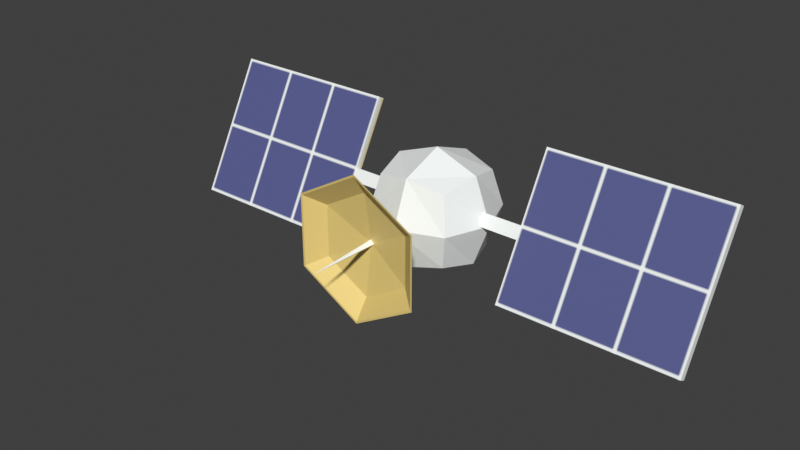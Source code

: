 # Source: SatelliteUVEditTextured.blend  (saved by Blender 2.82.7; exported with 4.5.12 LTS)
import bpy
from mathutils import Matrix  # noqa: F401  (used for matrix-valued properties, if any)

bpy.ops.wm.read_factory_settings(use_empty=True)
scene = bpy.context.scene
scene.name = 'Scene'

# ---- collections
col_collection = bpy.data.collections.new('Collection'); scene.collection.children.link(col_collection)

# ---- images (referenced by path relative to the original .blend; pixels are not part of the script)
import os
ASSET_DIR = os.environ.get("B2B_ASSET_DIR", "")  # directory of the original .blend (textures are referenced by path, not embedded)
HERE = os.path.dirname(os.path.abspath(__file__))  # packed textures are extracted next to this script under _unpacked/

def load_image(name, relpath, width, height, colorspace="sRGB"):
    """Load a texture the original file referenced (path relative to the .blend, or extracted next to this script)."""
    p = next((c for c in (os.path.join(HERE, relpath), os.path.join(ASSET_DIR, relpath)) if relpath and os.path.exists(c)), "")
    if p:
        img = bpy.data.images.load(p, check_existing=True)
        img.name = name
    else:  # same state as the original file: an image datablock whose file is absent (Cycles renders it pink)
        img = bpy.data.images.new(name, width, height)
        img.source = "FILE"
        img.filepath = "//" + (relpath or name)
    img.colorspace_settings.name = colorspace
    return img
img_test = load_image('test', '_unpacked/Satellite.5c65e04b.png', 1024, 1024, 'sRGB')

# ---- materials (node trees are filled in below, after node groups)
mat_material = bpy.data.materials.new('Material')
mat_material.use_transparent_shadow = False

# ---- material node trees
mat_material.use_nodes = True; mat_material.node_tree.nodes.clear()
_N = mat_material.node_tree.nodes; _L = mat_material.node_tree.links
n0 = _N.new('ShaderNodeOutputMaterial'); n0.name = 'Material Output'; n0.location = (300, 300)
n1 = _N.new('ShaderNodeBsdfPrincipled'); n1.name = 'Principled BSDF'; n1.location = (10, 300)
n1.distribution = 'GGX'
n1.subsurface_method = 'BURLEY'
n1.inputs[3].default_value = 1.45
n1.inputs[27].default_value = (0.0, 0.0, 0.0, 1.0)
n1.inputs[28].default_value = 1.0
n2 = _N.new('ShaderNodeTexImage'); n2.name = 'Image Texture'; n2.location = (-280, 260)
n2.image = img_test
_L.new(n1.outputs[0], n0.inputs[0])
_L.new(n2.outputs[0], n1.inputs[0])
n0.is_active_output = True

# ---- world
world_world = bpy.data.worlds.new('World'); scene.world = world_world
world_world.use_nodes = True; world_world.node_tree.nodes.clear()
_N = world_world.node_tree.nodes; _L = world_world.node_tree.links
n0 = _N.new('ShaderNodeOutputWorld'); n0.name = 'World Output'; n0.location = (300, 300)
n1 = _N.new('ShaderNodeBackground'); n1.name = 'Background'; n1.location = (10, 300)
n1.inputs[0].default_value = (0.05088, 0.05088, 0.05088, 1.0)
_L.new(n1.outputs[0], n0.inputs[0])
n0.is_active_output = True
world_world.color = (0.05088, 0.05088, 0.05088)
world_world.use_sun_shadow = False
world_world.sun_shadow_jitter_overblur = 0.0

# ---- meshes
me_cube = bpy.data.meshes.new('Cube')
me_cube.from_pydata([(1.603, 0.02426, 0.1485), (1.603, -0.06351, -0.01129), (1.603, -0.03715, 0.1822), (1.603, -0.1249, 0.02245), (0.5756, 0.02426, 0.1485), (0.5756, -0.06351, -0.01129), (0.5756, -0.03715, 0.1822), (0.5756, -0.1249, 0.02245), (1.319, -0.5183, -0.7062), (1.319, 0.4302, 1.055), (1.319, -0.4302, -0.7536), (1.319, 0.5183, 1.007), (3.774, -0.5183, -0.7062), (3.774, 0.4302, 1.055), (3.774, -0.4302, -0.7536), (3.774, 0.5183, 1.007), (0.07037, -0.7818, 4.329e-09), (0.5, -0.5, -0.5), (0.5, -0.5, 0.5), (0.5, 0.5, -0.5), (0.5, 0.5, 0.5), (0.6096, 0.6096, -2.794e-09), (0.6096, -1.676e-08, -0.6096), (0.6096, -1.863e-09, 0.6096), (0.6096, -0.6096, -2.794e-09), (0.8395, -1.304e-08, 5.588e-09), (0.8403, -1.552, 0.4852), (0.6124, -1.364, 0.3536), (0.8403, -1.552, -0.4852), (0.6124, -1.364, -0.3536), (0.866, -1.554, 0.5), (0.6124, -1.311, 0.3536), (0.866, -1.554, -0.5), (0.6124, -1.311, -0.3536), (-1.603, 0.02426, 0.1485), (-1.603, -0.06351, -0.01129), (-1.603, -0.03715, 0.1822), (-1.603, -0.1249, 0.02245), (-0.5756, 0.02426, 0.1485), (-0.5756, -0.06351, -0.01129), (-0.5756, -0.03715, 0.1822), (-0.5756, -0.1249, 0.02245), (-1.319, -0.5183, -0.7062), (-1.319, 0.4302, 1.055), (-1.319, -0.4302, -0.7536), (-1.319, 0.5183, 1.007), (-3.774, -0.5183, -0.7062), (-3.774, 0.4302, 1.055), (-3.774, -0.4302, -0.7536), (-3.774, 0.5183, 1.007), (0.0, -0.7818, 0.07037), (-0.07037, -0.7818, 4.329e-09), (0.0, -0.7818, -0.07037), (0.0, -2.286, 4.059e-09), (-0.5, -0.5, -0.5), (-0.5, -0.5, 0.5), (-0.5, 0.5, -0.5), (-0.5, 0.5, 0.5), (0.0, 0.6096, -0.6096), (0.0, 0.6096, 0.6096), (-0.6096, 0.6096, -2.794e-09), (-0.6096, -1.676e-08, -0.6096), (-0.6096, -1.863e-09, 0.6096), (-0.6096, -0.6096, -2.794e-09), (0.0, -0.6096, -0.6096), (0.0, -0.6096, 0.6096), (0.0, 0.8395, 4.657e-09), (-0.8395, -1.304e-08, 5.588e-09), (0.0, -0.8395, 4.657e-09), (0.0, -5.588e-09, -0.8395), (0.0, -1.397e-08, 0.8395), (0.0, -1.552, 0.9703), (0.0, -1.364, 0.7071), (-0.8403, -1.552, 0.4852), (-0.6124, -1.364, 0.3536), (-0.8403, -1.552, -0.4852), (-0.6124, -1.364, -0.3536), (0.0, -1.552, -0.9703), (0.0, -1.364, -0.7071), (0.0, -1.263, -5.96e-08), (0.0, -1.554, 1.0), (0.0, -1.311, 0.7071), (-0.866, -1.554, 0.5), (-0.6124, -1.311, 0.3536), (-0.866, -1.554, -0.5), (-0.6124, -1.311, -0.3536), (0.0, -1.554, -1.0), (0.0, -1.311, -0.7071), (0.0, -1.21, -5.96e-08)], [], [(3, 2, 6, 7), (5, 1, 3, 7), (7, 6, 4, 5), (5, 4, 0, 1), (0, 4, 6, 2), (1, 0, 2, 3), (8, 9, 11, 10), (10, 11, 15, 14), (14, 15, 13, 12), (12, 13, 9, 8), (10, 14, 12, 8), (15, 11, 9, 13), (50, 53, 16), (16, 53, 52), (66, 59, 20, 21), (58, 66, 21, 19), (19, 21, 25, 22), (21, 20, 23, 25), (25, 23, 18, 24), (22, 25, 24, 17), (17, 24, 68, 64), (24, 18, 65, 68), (58, 19, 22, 69), (69, 22, 17, 64), (20, 59, 70, 23), (23, 70, 65, 18), (79, 27, 72), (72, 27, 26, 71), (79, 29, 27), (27, 29, 28, 26), (79, 78, 29), (29, 78, 77, 28), (88, 81, 31), (81, 80, 30, 31), (88, 31, 33), (31, 30, 32, 33), (88, 33, 87), (33, 32, 86, 87), (71, 26, 30, 80), (28, 77, 86, 32), (26, 28, 32, 30), (37, 41, 40, 36), (39, 41, 37, 35), (41, 39, 38, 40), (39, 35, 34, 38), (34, 36, 40, 38), (35, 37, 36, 34), (42, 44, 45, 43), (44, 48, 49, 45), (48, 46, 47, 49), (46, 42, 43, 47), (44, 42, 46, 48), (49, 47, 43, 45), (50, 51, 53), (51, 52, 53), (66, 60, 57, 59), (58, 56, 60, 66), (56, 61, 67, 60), (60, 67, 62, 57), (67, 63, 55, 62), (61, 54, 63, 67), (54, 64, 68, 63), (63, 68, 65, 55), (58, 69, 61, 56), (69, 64, 54, 61), (57, 62, 70, 59), (62, 55, 65, 70), (79, 72, 74), (72, 71, 73, 74), (79, 74, 76), (74, 73, 75, 76), (79, 76, 78), (76, 75, 77, 78), (88, 83, 81), (81, 83, 82, 80), (88, 85, 83), (83, 85, 84, 82), (88, 87, 85), (85, 87, 86, 84), (71, 80, 82, 73), (75, 84, 86, 77), (73, 82, 84, 75)])
_uv = me_cube.uv_layers.new(name='UVMap')
_uv.uv.foreach_set('vector', [0.438, 0.8899, 0.4344, 0.8899, 0.4344, 0.8692, 0.438, 0.8692, 0.4394, 0.8692, 0.4394, 0.8899, 0.438, 0.8899, 0.438, 0.8692, 0.4293, 0.8678, 0.4329, 0.8678, 0.4329, 0.8692, 0.4293, 0.8692, 0.4293, 0.8692, 0.4329, 0.8692, 0.4329, 0.8899, 0.4293, 0.8899, 0.4329, 0.8899, 0.4329, 0.8692, 0.4344, 0.8692, 0.4344, 0.8899, 0.4293, 0.8899, 0.4329, 0.8899, 0.4329, 0.8913, 0.4293, 0.8913, 0.17, 0.9025, 0.139, 0.9025, 0.139, 0.901, 0.17, 0.901, 0.17, 0.901, 0.139, 0.901, 0.139, 0.8629, 0.17, 0.8629, 0.17, 0.8629, 0.139, 0.8629, 0.139, 0.8613, 0.17, 0.8613, 0.9848, 0.01513, 0.9848, 0.8026, 0.0181, 0.8026, 0.0181, 0.01513, 0.17, 0.901, 0.17, 0.8629, 0.1716, 0.8629, 0.1716, 0.901, 0.139, 0.8629, 0.139, 0.901, 0.1374, 0.901, 0.1374, 0.8629, 0.5999, 0.8581, 0.6887, 0.902, 0.5972, 0.8641, 0.5972, 0.8641, 0.6887, 0.902, 0.5949, 0.8702, 0.4889, 0.8822, 0.4996, 0.858, 0.5077, 0.8661, 0.5059, 0.8822, 0.4996, 0.9064, 0.4889, 0.8822, 0.5059, 0.8822, 0.5077, 0.8983, 0.5077, 0.8983, 0.5059, 0.8822, 0.5238, 0.8822, 0.5238, 0.9002, 0.5059, 0.8822, 0.5077, 0.8661, 0.5238, 0.8643, 0.5238, 0.8822, 0.5238, 0.8822, 0.5238, 0.8643, 0.5399, 0.8662, 0.5417, 0.8823, 0.5238, 0.9002, 0.5238, 0.8822, 0.5417, 0.8823, 0.5399, 0.8983, 0.5399, 0.8983, 0.5417, 0.8823, 0.5587, 0.8823, 0.548, 0.9065, 0.5417, 0.8823, 0.5399, 0.8662, 0.548, 0.8581, 0.5587, 0.8823, 0.4996, 0.9064, 0.5077, 0.8983, 0.5238, 0.9002, 0.5238, 0.9171, 0.5238, 0.9171, 0.5238, 0.9002, 0.5399, 0.8983, 0.548, 0.9065, 0.5077, 0.8661, 0.4996, 0.858, 0.5238, 0.8474, 0.5238, 0.8643, 0.5238, 0.8643, 0.5238, 0.8474, 0.548, 0.8581, 0.5399, 0.8662, 0.09046, 0.938, 0.09896, 0.923, 0.1082, 0.9373, 0.1082, 0.9373, 0.09896, 0.923, 0.1028, 0.9157, 0.1162, 0.9359, 0.09046, 0.938, 0.08235, 0.9228, 0.09896, 0.923, 0.09896, 0.923, 0.08235, 0.9228, 0.07851, 0.9158, 0.1028, 0.9157, 0.09046, 0.938, 0.07278, 0.9368, 0.08235, 0.9228, 0.08235, 0.9228, 0.07278, 0.9368, 0.06524, 0.9355, 0.07851, 0.9158, 0.0948, 0.8918, 0.07463, 0.8905, 0.08561, 0.8752, 0.07463, 0.8905, 0.06419, 0.8878, 0.08111, 0.8658, 0.08561, 0.8752, 0.0948, 0.8918, 0.08561, 0.8752, 0.1034, 0.8748, 0.08561, 0.8752, 0.08111, 0.8658, 0.1079, 0.8658, 0.1034, 0.8748, 0.0948, 0.8918, 0.1034, 0.8748, 0.1148, 0.8896, 0.1034, 0.8748, 0.1079, 0.8658, 0.1247, 0.8868, 0.1148, 0.8896, 0.1162, 0.9359, 0.1028, 0.9157, 0.1031, 0.9151, 0.1169, 0.9359, 0.07851, 0.9158, 0.06524, 0.9355, 0.06452, 0.9354, 0.07817, 0.9151, 0.1028, 0.9157, 0.07851, 0.9158, 0.07817, 0.9151, 0.1031, 0.9151, 0.438, 0.8899, 0.438, 0.8692, 0.4344, 0.8692, 0.4344, 0.8899, 0.4394, 0.8692, 0.438, 0.8692, 0.438, 0.8899, 0.4394, 0.8899, 0.4293, 0.8678, 0.4293, 0.8692, 0.4329, 0.8692, 0.4329, 0.8678, 0.4293, 0.8692, 0.4293, 0.8899, 0.4329, 0.8899, 0.4329, 0.8692, 0.4329, 0.8899, 0.4344, 0.8899, 0.4344, 0.8692, 0.4329, 0.8692, 0.4293, 0.8899, 0.4293, 0.8913, 0.4329, 0.8913, 0.4329, 0.8899, 0.17, 0.9025, 0.17, 0.901, 0.139, 0.901, 0.139, 0.9025, 0.17, 0.901, 0.17, 0.8629, 0.139, 0.8629, 0.139, 0.901, 0.17, 0.8629, 0.17, 0.8613, 0.139, 0.8613, 0.139, 0.8629, 0.9848, 0.01513, 0.0181, 0.01513, 0.0181, 0.8026, 0.9848, 0.8026, 0.17, 0.901, 0.1716, 0.901, 0.1716, 0.8629, 0.17, 0.8629, 0.139, 0.8629, 0.1374, 0.8629, 0.1374, 0.901, 0.139, 0.901, 0.5999, 0.8581, 0.5972, 0.8641, 0.6887, 0.902, 0.5972, 0.8641, 0.5949, 0.8702, 0.6887, 0.902, 0.4889, 0.8822, 0.5059, 0.8822, 0.5077, 0.8661, 0.4996, 0.858, 0.4996, 0.9064, 0.5077, 0.8983, 0.5059, 0.8822, 0.4889, 0.8822, 0.5077, 0.8983, 0.5238, 0.9002, 0.5238, 0.8822, 0.5059, 0.8822, 0.5059, 0.8822, 0.5238, 0.8822, 0.5238, 0.8643, 0.5077, 0.8661, 0.5238, 0.8822, 0.5417, 0.8823, 0.5399, 0.8662, 0.5238, 0.8643, 0.5238, 0.9002, 0.5399, 0.8983, 0.5417, 0.8823, 0.5238, 0.8822, 0.5399, 0.8983, 0.548, 0.9065, 0.5587, 0.8823, 0.5417, 0.8823, 0.5417, 0.8823, 0.5587, 0.8823, 0.548, 0.8581, 0.5399, 0.8662, 0.4996, 0.9064, 0.5238, 0.9171, 0.5238, 0.9002, 0.5077, 0.8983, 0.5238, 0.9171, 0.548, 0.9065, 0.5399, 0.8983, 0.5238, 0.9002, 0.5077, 0.8661, 0.5238, 0.8643, 0.5238, 0.8474, 0.4996, 0.858, 0.5238, 0.8643, 0.5399, 0.8662, 0.548, 0.8581, 0.5238, 0.8474, 0.09046, 0.938, 0.1082, 0.9373, 0.09896, 0.923, 0.1082, 0.9373, 0.1162, 0.9359, 0.1028, 0.9157, 0.09896, 0.923, 0.09046, 0.938, 0.09896, 0.923, 0.08235, 0.9228, 0.09896, 0.923, 0.1028, 0.9157, 0.07851, 0.9158, 0.08235, 0.9228, 0.09046, 0.938, 0.08235, 0.9228, 0.07278, 0.9368, 0.08235, 0.9228, 0.07851, 0.9158, 0.06524, 0.9355, 0.07278, 0.9368, 0.0948, 0.8918, 0.08561, 0.8752, 0.07463, 0.8905, 0.07463, 0.8905, 0.08561, 0.8752, 0.08111, 0.8658, 0.06419, 0.8878, 0.0948, 0.8918, 0.1034, 0.8748, 0.08561, 0.8752, 0.08561, 0.8752, 0.1034, 0.8748, 0.1079, 0.8658, 0.08111, 0.8658, 0.0948, 0.8918, 0.1148, 0.8896, 0.1034, 0.8748, 0.1034, 0.8748, 0.1148, 0.8896, 0.1247, 0.8868, 0.1079, 0.8658, 0.1162, 0.9359, 0.1169, 0.9359, 0.1031, 0.9151, 0.1028, 0.9157, 0.07851, 0.9158, 0.07817, 0.9151, 0.06452, 0.9354, 0.06524, 0.9355, 0.1028, 0.9157, 0.1031, 0.9151, 0.07817, 0.9151, 0.07851, 0.9158])
me_cube.materials.append(mat_material)
me_cube.use_remesh_preserve_volume = False
me_cube.use_remesh_preserve_attributes = False
me_cube.use_mirror_vertex_groups = False
me_cube.update()

# ---- objects
ob_cube = bpy.data.objects.new('Cube', me_cube)

# ---- transforms, parenting, visibility, modifiers, constraints
ob_cube.location = (0.0, 0.0, 0.0)
ob_cube.lock_rotations_4d = False
ob_cube.empty_display_type = 'ARROWS'
ob_cube.lineart.crease_threshold = 0.0

# ---- collection membership
col_collection.objects.link(ob_cube)

# ---- scene / render settings (as saved in the file)
scene.frame_start = 1; scene.frame_end = 250; scene.frame_set(64)
scene.render.engine = 'BLENDER_EEVEE_NEXT'
scene.cycles.use_denoising = False
scene.cycles.samples = 128
scene.cycles.sampling_pattern = 'TABULATED_SOBOL'
scene.cycles.use_adaptive_sampling = False
scene.cycles.use_light_tree = False
scene.cycles.bake_type = 'DIFFUSE'
scene.view_settings.view_transform = 'Standard'
bpy.context.view_layer.update()

# ---- added for rendering (the .blend has no active camera and no usable light): camera, sun
cam_auto = bpy.data.cameras.new('AutoCamera')
cam_auto.lens = 50.0
cam_auto.sensor_width = 36.0
cam_auto.clip_end = 1000.0
ob_auto_camera = bpy.data.objects.new('AutoCamera', cam_auto)
scene.collection.objects.link(ob_auto_camera)
ob_auto_camera.location = (7.79431, -10.0766, 6.26274)
ob_auto_camera.rotation_euler = (1.09748, -7.21219e-08, 0.694738)
scene.camera = ob_auto_camera
light_auto_sun = bpy.data.lights.new('AutoSun', 'SUN')
light_auto_sun.energy = 3.0
light_auto_sun.angle = 0.0523599
ob_auto_sun = bpy.data.objects.new('AutoSun', light_auto_sun)
scene.collection.objects.link(ob_auto_sun)
ob_auto_sun.rotation_euler = (0.872665, 0.174533, 0.523599)
bpy.context.view_layer.update()
